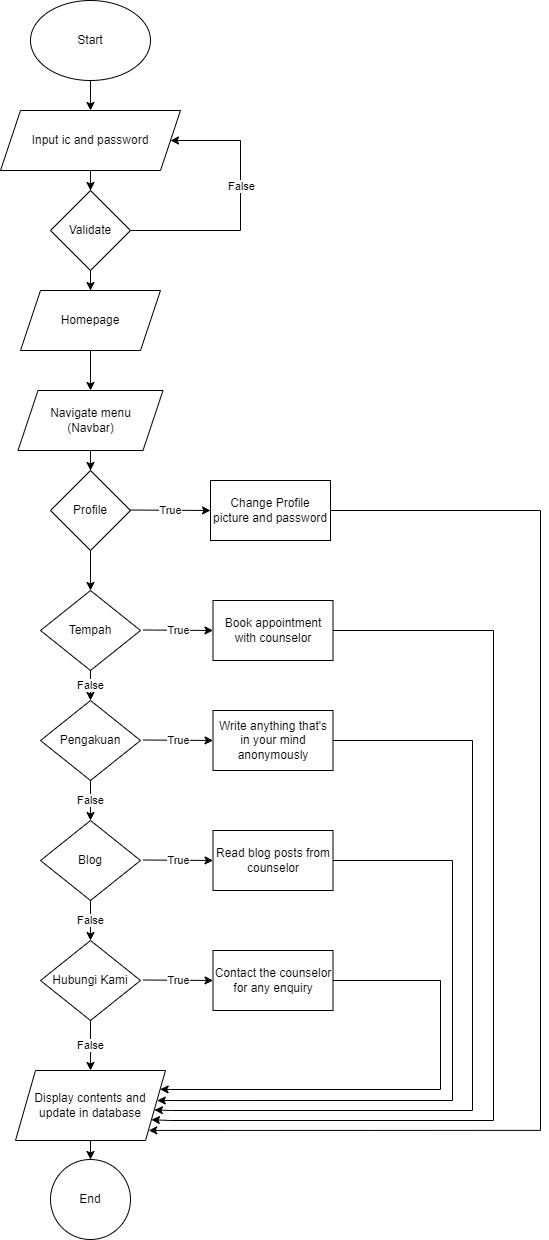

The diagram above was exported from draw.io. Its source (the exported page's mxGraphModel, read from the mxfile embedded in the PNG):
<mxGraphModel dx="622" dy="249" grid="1" gridSize="10" guides="1" tooltips="1" connect="1" arrows="1" fold="1" page="1" pageScale="1" pageWidth="827" pageHeight="1169" math="0" shadow="0">
  <root>
    <mxCell id="WIyWlLk6GJQsqaUBKTNV-0" />
    <mxCell id="WIyWlLk6GJQsqaUBKTNV-1" parent="WIyWlLk6GJQsqaUBKTNV-0" />
    <mxCell id="1f5UFnnTsJs1jwuNw9-L-3" value="" style="edgeStyle=orthogonalEdgeStyle;rounded=0;orthogonalLoop=1;jettySize=auto;html=1;" edge="1" parent="WIyWlLk6GJQsqaUBKTNV-1" source="1f5UFnnTsJs1jwuNw9-L-1" target="1f5UFnnTsJs1jwuNw9-L-2">
      <mxGeometry relative="1" as="geometry" />
    </mxCell>
    <mxCell id="1f5UFnnTsJs1jwuNw9-L-1" value="Start" style="ellipse;whiteSpace=wrap;html=1;" vertex="1" parent="WIyWlLk6GJQsqaUBKTNV-1">
      <mxGeometry x="230" y="10" width="120" height="80" as="geometry" />
    </mxCell>
    <mxCell id="1f5UFnnTsJs1jwuNw9-L-5" value="" style="edgeStyle=orthogonalEdgeStyle;rounded=0;orthogonalLoop=1;jettySize=auto;html=1;" edge="1" parent="WIyWlLk6GJQsqaUBKTNV-1" source="1f5UFnnTsJs1jwuNw9-L-2" target="1f5UFnnTsJs1jwuNw9-L-4">
      <mxGeometry relative="1" as="geometry" />
    </mxCell>
    <mxCell id="1f5UFnnTsJs1jwuNw9-L-2" value="Input ic and password" style="shape=parallelogram;perimeter=parallelogramPerimeter;whiteSpace=wrap;html=1;fixedSize=1;" vertex="1" parent="WIyWlLk6GJQsqaUBKTNV-1">
      <mxGeometry x="200" y="120" width="180" height="60" as="geometry" />
    </mxCell>
    <mxCell id="1f5UFnnTsJs1jwuNw9-L-17" value="" style="edgeStyle=orthogonalEdgeStyle;rounded=0;orthogonalLoop=1;jettySize=auto;html=1;" edge="1" parent="WIyWlLk6GJQsqaUBKTNV-1" source="1f5UFnnTsJs1jwuNw9-L-4" target="1f5UFnnTsJs1jwuNw9-L-16">
      <mxGeometry relative="1" as="geometry" />
    </mxCell>
    <mxCell id="1f5UFnnTsJs1jwuNw9-L-22" style="edgeStyle=orthogonalEdgeStyle;rounded=0;orthogonalLoop=1;jettySize=auto;html=1;exitX=1;exitY=0.5;exitDx=0;exitDy=0;entryX=1;entryY=0.5;entryDx=0;entryDy=0;" edge="1" parent="WIyWlLk6GJQsqaUBKTNV-1" source="1f5UFnnTsJs1jwuNw9-L-4" target="1f5UFnnTsJs1jwuNw9-L-2">
      <mxGeometry relative="1" as="geometry">
        <mxPoint x="390" y="170" as="targetPoint" />
        <Array as="points">
          <mxPoint x="440" y="240" />
          <mxPoint x="440" y="150" />
        </Array>
      </mxGeometry>
    </mxCell>
    <mxCell id="1f5UFnnTsJs1jwuNw9-L-26" value="False" style="edgeLabel;html=1;align=center;verticalAlign=middle;resizable=0;points=[];" vertex="1" connectable="0" parent="1f5UFnnTsJs1jwuNw9-L-22">
      <mxGeometry x="0.0328" y="-1" relative="1" as="geometry">
        <mxPoint y="-15" as="offset" />
      </mxGeometry>
    </mxCell>
    <mxCell id="1f5UFnnTsJs1jwuNw9-L-4" value="Validate" style="rhombus;whiteSpace=wrap;html=1;" vertex="1" parent="WIyWlLk6GJQsqaUBKTNV-1">
      <mxGeometry x="250" y="200" width="80" height="80" as="geometry" />
    </mxCell>
    <mxCell id="1f5UFnnTsJs1jwuNw9-L-13" style="edgeStyle=orthogonalEdgeStyle;rounded=0;orthogonalLoop=1;jettySize=auto;html=1;exitX=0.5;exitY=1;exitDx=0;exitDy=0;" edge="1" parent="WIyWlLk6GJQsqaUBKTNV-1" source="1f5UFnnTsJs1jwuNw9-L-4" target="1f5UFnnTsJs1jwuNw9-L-4">
      <mxGeometry relative="1" as="geometry" />
    </mxCell>
    <mxCell id="1f5UFnnTsJs1jwuNw9-L-19" value="" style="edgeStyle=orthogonalEdgeStyle;rounded=0;orthogonalLoop=1;jettySize=auto;html=1;" edge="1" parent="WIyWlLk6GJQsqaUBKTNV-1" source="1f5UFnnTsJs1jwuNw9-L-16" target="1f5UFnnTsJs1jwuNw9-L-18">
      <mxGeometry relative="1" as="geometry" />
    </mxCell>
    <mxCell id="1f5UFnnTsJs1jwuNw9-L-16" value="Homepage" style="shape=parallelogram;perimeter=parallelogramPerimeter;whiteSpace=wrap;html=1;fixedSize=1;" vertex="1" parent="WIyWlLk6GJQsqaUBKTNV-1">
      <mxGeometry x="220" y="300" width="140" height="60" as="geometry" />
    </mxCell>
    <mxCell id="1f5UFnnTsJs1jwuNw9-L-101" value="" style="edgeStyle=orthogonalEdgeStyle;rounded=0;orthogonalLoop=1;jettySize=auto;html=1;" edge="1" parent="WIyWlLk6GJQsqaUBKTNV-1" source="1f5UFnnTsJs1jwuNw9-L-18" target="1f5UFnnTsJs1jwuNw9-L-100">
      <mxGeometry relative="1" as="geometry" />
    </mxCell>
    <mxCell id="1f5UFnnTsJs1jwuNw9-L-18" value="Navigate menu&lt;br&gt;(Navbar)" style="shape=parallelogram;perimeter=parallelogramPerimeter;whiteSpace=wrap;html=1;fixedSize=1;" vertex="1" parent="WIyWlLk6GJQsqaUBKTNV-1">
      <mxGeometry x="217.5" y="400" width="145" height="60" as="geometry" />
    </mxCell>
    <mxCell id="1f5UFnnTsJs1jwuNw9-L-27" value="Tempah" style="rhombus;whiteSpace=wrap;html=1;" vertex="1" parent="WIyWlLk6GJQsqaUBKTNV-1">
      <mxGeometry x="240" y="600" width="100" height="80" as="geometry" />
    </mxCell>
    <mxCell id="1f5UFnnTsJs1jwuNw9-L-29" value="Pengakuan" style="rhombus;whiteSpace=wrap;html=1;" vertex="1" parent="WIyWlLk6GJQsqaUBKTNV-1">
      <mxGeometry x="240" y="710" width="100" height="80" as="geometry" />
    </mxCell>
    <mxCell id="1f5UFnnTsJs1jwuNw9-L-31" value="Blog" style="rhombus;whiteSpace=wrap;html=1;" vertex="1" parent="WIyWlLk6GJQsqaUBKTNV-1">
      <mxGeometry x="240" y="830" width="100" height="80" as="geometry" />
    </mxCell>
    <mxCell id="1f5UFnnTsJs1jwuNw9-L-33" value="Hubungi Kami" style="rhombus;whiteSpace=wrap;html=1;" vertex="1" parent="WIyWlLk6GJQsqaUBKTNV-1">
      <mxGeometry x="240" y="950" width="100" height="80" as="geometry" />
    </mxCell>
    <mxCell id="1f5UFnnTsJs1jwuNw9-L-44" value="" style="endArrow=classic;html=1;rounded=0;entryX=0.5;entryY=0;entryDx=0;entryDy=0;exitX=0.5;exitY=1;exitDx=0;exitDy=0;" edge="1" parent="WIyWlLk6GJQsqaUBKTNV-1" source="1f5UFnnTsJs1jwuNw9-L-31" target="1f5UFnnTsJs1jwuNw9-L-33">
      <mxGeometry relative="1" as="geometry">
        <mxPoint x="282.5" y="930" as="sourcePoint" />
        <mxPoint x="382.5" y="930" as="targetPoint" />
      </mxGeometry>
    </mxCell>
    <mxCell id="1f5UFnnTsJs1jwuNw9-L-45" value="False" style="edgeLabel;resizable=0;html=1;align=center;verticalAlign=middle;" connectable="0" vertex="1" parent="1f5UFnnTsJs1jwuNw9-L-44">
      <mxGeometry relative="1" as="geometry" />
    </mxCell>
    <mxCell id="1f5UFnnTsJs1jwuNw9-L-46" value="" style="endArrow=classic;html=1;rounded=0;exitX=0.5;exitY=1;exitDx=0;exitDy=0;entryX=0.5;entryY=0;entryDx=0;entryDy=0;" edge="1" parent="WIyWlLk6GJQsqaUBKTNV-1" source="1f5UFnnTsJs1jwuNw9-L-29" target="1f5UFnnTsJs1jwuNw9-L-31">
      <mxGeometry relative="1" as="geometry">
        <mxPoint x="292.5" y="800" as="sourcePoint" />
        <mxPoint x="292.5" y="830" as="targetPoint" />
      </mxGeometry>
    </mxCell>
    <mxCell id="1f5UFnnTsJs1jwuNw9-L-47" value="False" style="edgeLabel;resizable=0;html=1;align=center;verticalAlign=middle;" connectable="0" vertex="1" parent="1f5UFnnTsJs1jwuNw9-L-46">
      <mxGeometry relative="1" as="geometry" />
    </mxCell>
    <mxCell id="1f5UFnnTsJs1jwuNw9-L-48" value="" style="endArrow=classic;html=1;rounded=0;entryX=0.5;entryY=0;entryDx=0;entryDy=0;exitX=0.5;exitY=1;exitDx=0;exitDy=0;" edge="1" parent="WIyWlLk6GJQsqaUBKTNV-1" source="1f5UFnnTsJs1jwuNw9-L-27" target="1f5UFnnTsJs1jwuNw9-L-29">
      <mxGeometry relative="1" as="geometry">
        <mxPoint x="282.5" y="650" as="sourcePoint" />
        <mxPoint x="382.5" y="650" as="targetPoint" />
      </mxGeometry>
    </mxCell>
    <mxCell id="1f5UFnnTsJs1jwuNw9-L-49" value="False" style="edgeLabel;resizable=0;html=1;align=center;verticalAlign=middle;" connectable="0" vertex="1" parent="1f5UFnnTsJs1jwuNw9-L-48">
      <mxGeometry relative="1" as="geometry" />
    </mxCell>
    <mxCell id="1f5UFnnTsJs1jwuNw9-L-82" style="edgeStyle=orthogonalEdgeStyle;rounded=0;orthogonalLoop=1;jettySize=auto;html=1;exitX=1;exitY=0.5;exitDx=0;exitDy=0;entryX=1;entryY=0.75;entryDx=0;entryDy=0;" edge="1" parent="WIyWlLk6GJQsqaUBKTNV-1" source="1f5UFnnTsJs1jwuNw9-L-54" target="1f5UFnnTsJs1jwuNw9-L-70">
      <mxGeometry relative="1" as="geometry">
        <mxPoint x="370" y="1130" as="targetPoint" />
        <Array as="points">
          <mxPoint x="693" y="640" />
          <mxPoint x="693" y="1130" />
          <mxPoint x="370" y="1130" />
        </Array>
      </mxGeometry>
    </mxCell>
    <mxCell id="1f5UFnnTsJs1jwuNw9-L-54" value="Book appointment with counselor" style="whiteSpace=wrap;html=1;" vertex="1" parent="WIyWlLk6GJQsqaUBKTNV-1">
      <mxGeometry x="412.5" y="610" width="120" height="60" as="geometry" />
    </mxCell>
    <mxCell id="1f5UFnnTsJs1jwuNw9-L-83" style="edgeStyle=orthogonalEdgeStyle;rounded=0;orthogonalLoop=1;jettySize=auto;html=1;entryX=0.926;entryY=0.563;entryDx=0;entryDy=0;entryPerimeter=0;" edge="1" parent="WIyWlLk6GJQsqaUBKTNV-1" source="1f5UFnnTsJs1jwuNw9-L-56" target="1f5UFnnTsJs1jwuNw9-L-70">
      <mxGeometry relative="1" as="geometry">
        <mxPoint x="370" y="1120" as="targetPoint" />
        <Array as="points">
          <mxPoint x="672" y="750" />
          <mxPoint x="672" y="1120" />
          <mxPoint x="370" y="1120" />
        </Array>
      </mxGeometry>
    </mxCell>
    <mxCell id="1f5UFnnTsJs1jwuNw9-L-56" value="Write anything that's in your mind anonymously" style="whiteSpace=wrap;html=1;" vertex="1" parent="WIyWlLk6GJQsqaUBKTNV-1">
      <mxGeometry x="412.5" y="720" width="120" height="60" as="geometry" />
    </mxCell>
    <mxCell id="1f5UFnnTsJs1jwuNw9-L-84" style="edgeStyle=orthogonalEdgeStyle;rounded=0;orthogonalLoop=1;jettySize=auto;html=1;entryX=0.945;entryY=0.429;entryDx=0;entryDy=0;entryPerimeter=0;" edge="1" parent="WIyWlLk6GJQsqaUBKTNV-1" source="1f5UFnnTsJs1jwuNw9-L-58" target="1f5UFnnTsJs1jwuNw9-L-70">
      <mxGeometry relative="1" as="geometry">
        <mxPoint x="370" y="1100" as="targetPoint" />
        <Array as="points">
          <mxPoint x="652" y="870" />
          <mxPoint x="652" y="1110" />
        </Array>
      </mxGeometry>
    </mxCell>
    <mxCell id="1f5UFnnTsJs1jwuNw9-L-58" value="Read blog posts from counselor" style="whiteSpace=wrap;html=1;" vertex="1" parent="WIyWlLk6GJQsqaUBKTNV-1">
      <mxGeometry x="412.5" y="840" width="120" height="60" as="geometry" />
    </mxCell>
    <mxCell id="1f5UFnnTsJs1jwuNw9-L-60" value="Contact the counselor for any enquiry" style="whiteSpace=wrap;html=1;" vertex="1" parent="WIyWlLk6GJQsqaUBKTNV-1">
      <mxGeometry x="412.5" y="960" width="120" height="60" as="geometry" />
    </mxCell>
    <mxCell id="1f5UFnnTsJs1jwuNw9-L-62" value="" style="endArrow=classic;html=1;rounded=0;" edge="1" parent="WIyWlLk6GJQsqaUBKTNV-1">
      <mxGeometry relative="1" as="geometry">
        <mxPoint x="342.5" y="639.5" as="sourcePoint" />
        <mxPoint x="412.5" y="640" as="targetPoint" />
      </mxGeometry>
    </mxCell>
    <mxCell id="1f5UFnnTsJs1jwuNw9-L-63" value="True" style="edgeLabel;resizable=0;html=1;align=center;verticalAlign=middle;" connectable="0" vertex="1" parent="1f5UFnnTsJs1jwuNw9-L-62">
      <mxGeometry relative="1" as="geometry" />
    </mxCell>
    <mxCell id="1f5UFnnTsJs1jwuNw9-L-64" value="" style="endArrow=classic;html=1;rounded=0;" edge="1" parent="WIyWlLk6GJQsqaUBKTNV-1">
      <mxGeometry relative="1" as="geometry">
        <mxPoint x="342.5" y="749.5" as="sourcePoint" />
        <mxPoint x="412.5" y="750" as="targetPoint" />
      </mxGeometry>
    </mxCell>
    <mxCell id="1f5UFnnTsJs1jwuNw9-L-65" value="True" style="edgeLabel;resizable=0;html=1;align=center;verticalAlign=middle;" connectable="0" vertex="1" parent="1f5UFnnTsJs1jwuNw9-L-64">
      <mxGeometry relative="1" as="geometry" />
    </mxCell>
    <mxCell id="1f5UFnnTsJs1jwuNw9-L-66" value="" style="endArrow=classic;html=1;rounded=0;" edge="1" parent="WIyWlLk6GJQsqaUBKTNV-1">
      <mxGeometry relative="1" as="geometry">
        <mxPoint x="342.5" y="869.5" as="sourcePoint" />
        <mxPoint x="412.5" y="870" as="targetPoint" />
      </mxGeometry>
    </mxCell>
    <mxCell id="1f5UFnnTsJs1jwuNw9-L-67" value="True" style="edgeLabel;resizable=0;html=1;align=center;verticalAlign=middle;" connectable="0" vertex="1" parent="1f5UFnnTsJs1jwuNw9-L-66">
      <mxGeometry relative="1" as="geometry" />
    </mxCell>
    <mxCell id="1f5UFnnTsJs1jwuNw9-L-68" value="" style="endArrow=classic;html=1;rounded=0;" edge="1" parent="WIyWlLk6GJQsqaUBKTNV-1">
      <mxGeometry relative="1" as="geometry">
        <mxPoint x="342.5" y="989.5" as="sourcePoint" />
        <mxPoint x="412.5" y="990" as="targetPoint" />
      </mxGeometry>
    </mxCell>
    <mxCell id="1f5UFnnTsJs1jwuNw9-L-69" value="True" style="edgeLabel;resizable=0;html=1;align=center;verticalAlign=middle;" connectable="0" vertex="1" parent="1f5UFnnTsJs1jwuNw9-L-68">
      <mxGeometry relative="1" as="geometry" />
    </mxCell>
    <mxCell id="1f5UFnnTsJs1jwuNw9-L-99" value="" style="edgeStyle=orthogonalEdgeStyle;rounded=0;orthogonalLoop=1;jettySize=auto;html=1;" edge="1" parent="WIyWlLk6GJQsqaUBKTNV-1" source="1f5UFnnTsJs1jwuNw9-L-70" target="1f5UFnnTsJs1jwuNw9-L-98">
      <mxGeometry relative="1" as="geometry" />
    </mxCell>
    <mxCell id="1f5UFnnTsJs1jwuNw9-L-70" value="Display contents and update in database" style="shape=parallelogram;perimeter=parallelogramPerimeter;whiteSpace=wrap;html=1;fixedSize=1;" vertex="1" parent="WIyWlLk6GJQsqaUBKTNV-1">
      <mxGeometry x="215" y="1080" width="150" height="70" as="geometry" />
    </mxCell>
    <mxCell id="1f5UFnnTsJs1jwuNw9-L-72" value="" style="endArrow=classic;html=1;rounded=0;entryX=0.5;entryY=0;entryDx=0;entryDy=0;exitX=0.5;exitY=1;exitDx=0;exitDy=0;" edge="1" parent="WIyWlLk6GJQsqaUBKTNV-1" source="1f5UFnnTsJs1jwuNw9-L-33" target="1f5UFnnTsJs1jwuNw9-L-70">
      <mxGeometry relative="1" as="geometry">
        <mxPoint x="322.5" y="1040" as="sourcePoint" />
        <mxPoint x="422.5" y="1040" as="targetPoint" />
      </mxGeometry>
    </mxCell>
    <mxCell id="1f5UFnnTsJs1jwuNw9-L-73" value="False" style="edgeLabel;resizable=0;html=1;align=center;verticalAlign=middle;" connectable="0" vertex="1" parent="1f5UFnnTsJs1jwuNw9-L-72">
      <mxGeometry relative="1" as="geometry" />
    </mxCell>
    <mxCell id="1f5UFnnTsJs1jwuNw9-L-91" style="edgeStyle=orthogonalEdgeStyle;rounded=0;orthogonalLoop=1;jettySize=auto;html=1;exitX=1;exitY=0.5;exitDx=0;exitDy=0;entryX=1;entryY=0.25;entryDx=0;entryDy=0;" edge="1" parent="WIyWlLk6GJQsqaUBKTNV-1" source="1f5UFnnTsJs1jwuNw9-L-60" target="1f5UFnnTsJs1jwuNw9-L-70">
      <mxGeometry relative="1" as="geometry">
        <mxPoint x="542.5" y="880" as="sourcePoint" />
        <mxPoint x="370" y="1086" as="targetPoint" />
        <Array as="points">
          <mxPoint x="640" y="990" />
          <mxPoint x="640" y="1099" />
          <mxPoint x="370" y="1099" />
        </Array>
      </mxGeometry>
    </mxCell>
    <mxCell id="1f5UFnnTsJs1jwuNw9-L-98" value="End" style="ellipse;whiteSpace=wrap;html=1;" vertex="1" parent="WIyWlLk6GJQsqaUBKTNV-1">
      <mxGeometry x="250" y="1169" width="80" height="80" as="geometry" />
    </mxCell>
    <mxCell id="1f5UFnnTsJs1jwuNw9-L-102" style="edgeStyle=orthogonalEdgeStyle;rounded=0;orthogonalLoop=1;jettySize=auto;html=1;entryX=0.5;entryY=0;entryDx=0;entryDy=0;" edge="1" parent="WIyWlLk6GJQsqaUBKTNV-1" source="1f5UFnnTsJs1jwuNw9-L-100" target="1f5UFnnTsJs1jwuNw9-L-27">
      <mxGeometry relative="1" as="geometry" />
    </mxCell>
    <mxCell id="1f5UFnnTsJs1jwuNw9-L-100" value="Profile" style="rhombus;whiteSpace=wrap;html=1;" vertex="1" parent="WIyWlLk6GJQsqaUBKTNV-1">
      <mxGeometry x="250" y="480" width="80" height="80" as="geometry" />
    </mxCell>
    <mxCell id="1f5UFnnTsJs1jwuNw9-L-103" value="" style="endArrow=classic;html=1;rounded=0;entryX=0;entryY=0.5;entryDx=0;entryDy=0;" edge="1" parent="WIyWlLk6GJQsqaUBKTNV-1" target="1f5UFnnTsJs1jwuNw9-L-105">
      <mxGeometry relative="1" as="geometry">
        <mxPoint x="330" y="519.52" as="sourcePoint" />
        <mxPoint x="400" y="520.02" as="targetPoint" />
      </mxGeometry>
    </mxCell>
    <mxCell id="1f5UFnnTsJs1jwuNw9-L-104" value="True" style="edgeLabel;resizable=0;html=1;align=center;verticalAlign=middle;" connectable="0" vertex="1" parent="1f5UFnnTsJs1jwuNw9-L-103">
      <mxGeometry relative="1" as="geometry" />
    </mxCell>
    <mxCell id="1f5UFnnTsJs1jwuNw9-L-105" value="Change Profile picture and password" style="whiteSpace=wrap;html=1;" vertex="1" parent="WIyWlLk6GJQsqaUBKTNV-1">
      <mxGeometry x="410" y="490" width="120" height="60" as="geometry" />
    </mxCell>
    <mxCell id="1f5UFnnTsJs1jwuNw9-L-106" style="edgeStyle=orthogonalEdgeStyle;rounded=0;orthogonalLoop=1;jettySize=auto;html=1;exitX=1;exitY=0.5;exitDx=0;exitDy=0;entryX=0.888;entryY=0.856;entryDx=0;entryDy=0;entryPerimeter=0;" edge="1" parent="WIyWlLk6GJQsqaUBKTNV-1" source="1f5UFnnTsJs1jwuNw9-L-105" target="1f5UFnnTsJs1jwuNw9-L-70">
      <mxGeometry relative="1" as="geometry">
        <mxPoint x="525" y="520" as="sourcePoint" />
        <mxPoint x="350" y="1140" as="targetPoint" />
        <Array as="points">
          <mxPoint x="740" y="520" />
          <mxPoint x="740" y="1140" />
        </Array>
      </mxGeometry>
    </mxCell>
  </root>
</mxGraphModel>